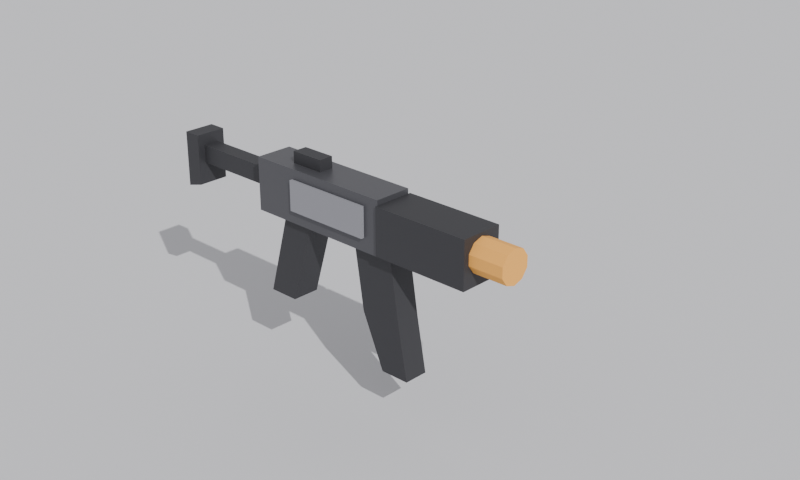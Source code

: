 # Source: buzz_blockout.blend  (saved by Blender 5.2.45; exported with 4.5.12 LTS)
import bpy
from mathutils import Matrix  # noqa: F401  (used for matrix-valued properties, if any)

bpy.ops.wm.read_factory_settings(use_empty=True)
scene = bpy.context.scene
scene.name = 'Scene'

# ---- materials (node trees are filled in below, after node groups)
mat_ground = bpy.data.materials.new('ground')
mat_body = bpy.data.materials.new('body')
mat_dark = bpy.data.materials.new('dark')
mat_foam = bpy.data.materials.new('foam')
mat_plate = bpy.data.materials.new('plate')

# ---- material node trees
mat_ground.use_nodes = True; mat_ground.node_tree.nodes.clear()
_N = mat_ground.node_tree.nodes; _L = mat_ground.node_tree.links
n0 = _N.new('ShaderNodeBsdfPrincipled'); n0.name = 'Principled BSDF'; n0.location = (-200, 100)
n0.inputs[0].default_value = (0.62, 0.62, 0.64, 1.0)
n0.inputs[2].default_value = 0.9
n0.inputs[10].default_value = 0.005
n1 = _N.new('ShaderNodeOutputMaterial'); n1.name = 'Material Output'; n1.location = (200, 100)
_L.new(n0.outputs[0], n1.inputs[0])
n1.is_active_output = True
mat_body.use_nodes = True; mat_body.node_tree.nodes.clear()
_N = mat_body.node_tree.nodes; _L = mat_body.node_tree.links
n0 = _N.new('ShaderNodeBsdfPrincipled'); n0.name = 'Principled BSDF'; n0.location = (-200, 100)
n0.inputs[0].default_value = (0.09, 0.09, 0.1, 1.0)
n0.inputs[1].default_value = 0.4
n0.inputs[2].default_value = 0.4
n0.inputs[10].default_value = 0.005
n1 = _N.new('ShaderNodeOutputMaterial'); n1.name = 'Material Output'; n1.location = (200, 100)
_L.new(n0.outputs[0], n1.inputs[0])
n1.is_active_output = True
mat_dark.use_nodes = True; mat_dark.node_tree.nodes.clear()
_N = mat_dark.node_tree.nodes; _L = mat_dark.node_tree.links
n0 = _N.new('ShaderNodeBsdfPrincipled'); n0.name = 'Principled BSDF'; n0.location = (-200, 100)
n0.inputs[0].default_value = (0.04, 0.04, 0.045, 1.0)
n0.inputs[1].default_value = 0.2
n0.inputs[2].default_value = 0.6
n0.inputs[10].default_value = 0.005
n1 = _N.new('ShaderNodeOutputMaterial'); n1.name = 'Material Output'; n1.location = (200, 100)
_L.new(n0.outputs[0], n1.inputs[0])
n1.is_active_output = True
mat_foam.use_nodes = True; mat_foam.node_tree.nodes.clear()
_N = mat_foam.node_tree.nodes; _L = mat_foam.node_tree.links
n0 = _N.new('ShaderNodeBsdfPrincipled'); n0.name = 'Principled BSDF'; n0.location = (-200, 100)
n0.inputs[0].default_value = (0.9, 0.42, 0.08, 1.0)
n0.inputs[2].default_value = 0.9
n0.inputs[10].default_value = 0.005
n1 = _N.new('ShaderNodeOutputMaterial'); n1.name = 'Material Output'; n1.location = (200, 100)
_L.new(n0.outputs[0], n1.inputs[0])
n1.is_active_output = True
mat_plate.use_nodes = True; mat_plate.node_tree.nodes.clear()
_N = mat_plate.node_tree.nodes; _L = mat_plate.node_tree.links
n0 = _N.new('ShaderNodeBsdfPrincipled'); n0.name = 'Principled BSDF'; n0.location = (-200, 100)
n0.inputs[0].default_value = (0.3, 0.3, 0.33, 1.0)
n0.inputs[1].default_value = 0.2
n0.inputs[2].default_value = 0.8
n0.inputs[10].default_value = 0.005
n1 = _N.new('ShaderNodeOutputMaterial'); n1.name = 'Material Output'; n1.location = (200, 100)
_L.new(n0.outputs[0], n1.inputs[0])
n1.is_active_output = True

# ---- world
world_w = bpy.data.worlds.new('w'); scene.world = world_w
world_w.use_nodes = True; world_w.node_tree.nodes.clear()
_N = world_w.node_tree.nodes; _L = world_w.node_tree.links
n0 = _N.new('ShaderNodeBackground'); n0.name = 'Background'; n0.location = (-200, 100)
n0.inputs[0].default_value = (0.58, 0.58, 0.6, 1.0)
n1 = _N.new('ShaderNodeOutputWorld'); n1.name = 'World Output'; n1.location = (200, 100)
_L.new(n0.outputs[0], n1.inputs[0])
n1.is_active_output = True

# ---- cameras
cam_cam = bpy.data.cameras.new('cam')
cam_cam.lens = 55.0
cam_cam.ortho_scale = 4.8

# ---- lights
light_sun = bpy.data.lights.new('sun', 'SUN')
light_sun.energy = 3.0

# ---- meshes
me_ground = bpy.data.meshes.new('ground')
me_ground.from_pydata([(-30.0, -30.0, 0.0), (30.0, -30.0, 0.0), (-30.0, 30.0, 0.0), (30.0, 30.0, 0.0)], [], [(0, 1, 3, 2)])
me_ground.materials.append(mat_ground)
me_ground.update()
me_receiver = bpy.data.meshes.new('receiver')
me_receiver.from_pydata([(-0.115, -0.55, -0.08), (-0.115, 0.38, -0.08), (-0.115, 0.38, 0.24), (-0.115, -0.55, 0.24), (0.115, -0.55, -0.08), (0.115, 0.38, -0.08), (0.115, 0.38, 0.24), (0.115, -0.55, 0.24)], [], [(3, 2, 1, 0), (4, 5, 6, 7), (0, 1, 5, 4), (1, 2, 6, 5), (2, 3, 7, 6), (3, 0, 4, 7)])
me_receiver.materials.append(mat_body)
me_receiver.update()
me_handguard = bpy.data.meshes.new('handguard')
me_handguard.from_pydata([(-0.13, -1.15, -0.07), (-0.13, -0.55, -0.07), (-0.13, -0.55, 0.21), (-0.13, -1.15, 0.21), (0.13, -1.15, -0.07), (0.13, -0.55, -0.07), (0.13, -0.55, 0.21), (0.13, -1.15, 0.21)], [], [(3, 2, 1, 0), (4, 5, 6, 7), (0, 1, 5, 4), (1, 2, 6, 5), (2, 3, 7, 6), (3, 0, 4, 7)])
me_handguard.materials.append(mat_dark)
me_handguard.update()
me_grip_001 = bpy.data.meshes.new('grip.001')
me_grip_001.from_pydata([(-0.085, 0.0, -0.08), (-0.085, 0.2, -0.08), (-0.085, 0.34, -0.58), (-0.085, 0.15, -0.58), (0.085, 0.0, -0.08), (0.085, 0.2, -0.08), (0.085, 0.34, -0.58), (0.085, 0.15, -0.58)], [], [(3, 0, 1, 2), (4, 7, 6, 5), (0, 4, 5, 1), (1, 5, 6, 2), (2, 6, 7, 3), (3, 7, 4, 0)])
me_grip_001.materials.append(mat_dark)
me_grip_001.update()
me_mag = bpy.data.meshes.new('mag')
me_mag.from_pydata([(-0.075, -0.6, -0.08), (-0.075, -0.34, -0.08), (-0.075, -0.4, -0.46), (-0.075, -0.54, -0.78), (-0.075, -0.72, -0.78), (-0.075, -0.66, -0.46), (0.075, -0.6, -0.08), (0.075, -0.34, -0.08), (0.075, -0.4, -0.46), (0.075, -0.54, -0.78), (0.075, -0.72, -0.78), (0.075, -0.66, -0.46)], [], [(5, 0, 1, 2, 3, 4), (6, 11, 10, 9, 8, 7), (0, 6, 7, 1), (1, 7, 8, 2), (2, 8, 9, 3), (3, 9, 10, 4), (4, 10, 11, 5), (5, 11, 6, 0)])
me_mag.materials.append(mat_dark)
me_mag.update()
me_stock_bar = bpy.data.meshes.new('stock_bar')
me_stock_bar.from_pydata([(-0.05, 0.38, 0.04), (-0.05, 1.0, 0.04), (-0.05, 1.0, 0.15), (-0.05, 0.38, 0.15), (0.05, 0.38, 0.04), (0.05, 1.0, 0.04), (0.05, 1.0, 0.15), (0.05, 0.38, 0.15)], [], [(3, 2, 1, 0), (4, 5, 6, 7), (0, 1, 5, 4), (1, 2, 6, 5), (2, 3, 7, 6), (3, 0, 4, 7)])
me_stock_bar.materials.append(mat_dark)
me_stock_bar.update()
me_stock_pad = bpy.data.meshes.new('stock_pad')
me_stock_pad.from_pydata([(-0.095, 0.95, 0.22), (-0.095, 1.06, 0.22), (-0.095, 1.06, -0.12), (-0.095, 0.95, -0.09), (0.095, 0.95, 0.22), (0.095, 1.06, 0.22), (0.095, 1.06, -0.12), (0.095, 0.95, -0.09)], [], [(3, 0, 1, 2), (4, 7, 6, 5), (0, 4, 5, 1), (1, 5, 6, 2), (2, 6, 7, 3), (3, 7, 4, 0)])
me_stock_pad.materials.append(mat_dark)
me_stock_pad.update()
me_muzzle_001 = bpy.data.meshes.new('muzzle.001')
me_muzzle_001.from_pydata([(0.0, -1.14, 0.19), (0.0, -1.36, 0.19), (0.05878, -1.14, 0.1709), (0.05878, -1.36, 0.1709), (0.09511, -1.14, 0.1209), (0.09511, -1.36, 0.1209), (0.09511, -1.14, 0.0591), (0.09511, -1.36, 0.0591), (0.05878, -1.14, 0.009098), (0.05878, -1.36, 0.009098), (0.0, -1.14, -0.01), (0.0, -1.36, -0.01), (-0.05878, -1.14, 0.009098), (-0.05878, -1.36, 0.009098), (-0.09511, -1.14, 0.0591), (-0.09511, -1.36, 0.0591), (-0.09511, -1.14, 0.1209), (-0.09511, -1.36, 0.1209), (-0.05878, -1.14, 0.1709), (-0.05878, -1.36, 0.1709)], [], [(0, 1, 3, 2), (2, 3, 5, 4), (4, 5, 7, 6), (6, 7, 9, 8), (8, 9, 11, 10), (10, 11, 13, 12), (12, 13, 15, 14), (14, 15, 17, 16), (3, 1, 19, 17, 15, 13, 11, 9, 7, 5), (16, 17, 19, 18), (18, 19, 1, 0), (0, 2, 4, 6, 8, 10, 12, 14, 16, 18)])
me_muzzle_001.materials.append(mat_foam)
me_muzzle_001.update()
me_sight = bpy.data.meshes.new('sight')
me_sight.from_pydata([(-0.045, -0.05, 0.24), (-0.045, 0.16, 0.24), (-0.045, 0.16, 0.31), (-0.045, -0.05, 0.31), (0.045, -0.05, 0.24), (0.045, 0.16, 0.24), (0.045, 0.16, 0.31), (0.045, -0.05, 0.31)], [], [(3, 2, 1, 0), (4, 5, 6, 7), (0, 1, 5, 4), (1, 2, 6, 5), (2, 3, 7, 6), (3, 0, 4, 7)])
me_sight.materials.append(mat_dark)
me_sight.update()
me_plate_001 = bpy.data.meshes.new('plate.001')
me_plate_001.from_pydata([(-0.135, -0.45, 0.0), (-0.135, 0.1, 0.0), (-0.135, 0.1, 0.18), (-0.135, -0.45, 0.18), (-0.105, -0.45, 0.0), (-0.105, 0.1, 0.0), (-0.105, 0.1, 0.18), (-0.105, -0.45, 0.18)], [], [(3, 2, 1, 0), (4, 5, 6, 7), (0, 1, 5, 4), (1, 2, 6, 5), (2, 3, 7, 6), (3, 0, 4, 7)])
me_plate_001.materials.append(mat_plate)
me_plate_001.update()

# ---- objects
ob_ground = bpy.data.objects.new('ground', me_ground)
ob_sun = bpy.data.objects.new('sun', light_sun)
ob_cam = bpy.data.objects.new('cam', cam_cam)
ob_receiver = bpy.data.objects.new('receiver', me_receiver)
ob_handguard = bpy.data.objects.new('handguard', me_handguard)
ob_grip = bpy.data.objects.new('grip', me_grip_001)
ob_mag = bpy.data.objects.new('mag', me_mag)
ob_stock_bar = bpy.data.objects.new('stock_bar', me_stock_bar)
ob_stock_pad = bpy.data.objects.new('stock_pad', me_stock_pad)
ob_muzzle = bpy.data.objects.new('muzzle', me_muzzle_001)
ob_sight = bpy.data.objects.new('sight', me_sight)
ob_plate = bpy.data.objects.new('plate', me_plate_001)

# ---- transforms, parenting, visibility, modifiers, constraints
ob_ground.location = (0.0, 0.0, -1.1)
ob_sun.location = (0.0, 0.0, 0.0)
ob_sun.rotation_euler = (0.8727, 0.1745, -0.6109)
ob_cam.location = (-4.2, -4.6, 2.6)
ob_cam.rotation_euler = (1.149, -4.755e-08, -0.8098)
ob_receiver.location = (0.0, 0.0, 0.0)
ob_handguard.location = (0.0, 0.0, 0.0)
ob_grip.location = (0.0, 0.0, 0.0)
ob_mag.location = (0.0, 0.0, 0.0)
ob_stock_bar.location = (0.0, 0.0, 0.0)
ob_stock_pad.location = (0.0, 0.0, 0.0)
ob_muzzle.location = (0.0, 0.0, 0.0)
ob_sight.location = (0.0, 0.0, 0.0)
ob_plate.location = (0.0, 0.0, 0.0)

# ---- collection membership
scene.collection.objects.link(ob_ground)
scene.collection.objects.link(ob_sun)
scene.collection.objects.link(ob_cam)
scene.collection.objects.link(ob_receiver)
scene.collection.objects.link(ob_handguard)
scene.collection.objects.link(ob_grip)
scene.collection.objects.link(ob_mag)
scene.collection.objects.link(ob_stock_bar)
scene.collection.objects.link(ob_stock_pad)
scene.collection.objects.link(ob_muzzle)
scene.collection.objects.link(ob_sight)
scene.collection.objects.link(ob_plate)

# ---- scene / render settings (as saved in the file)
scene.camera = ob_cam
scene.frame_start = 1; scene.frame_end = 250; scene.frame_set(1)
scene.render.engine = 'CYCLES'
scene.render.resolution_x = 1000
scene.render.resolution_y = 600
scene.render.bake_bias = 0.0
scene.render.bake_samples = 0
scene.render.compositor_device = 'GPU'
scene.cycles.samples = 16
scene.eevee.use_volume_custom_range = False
scene.eevee.fast_gi_thickness_near = 0.1
scene.eevee.fast_gi_thickness_far = 0.0
scene.eevee.ray_tracing_options.screen_trace_thickness = 0.1
bpy.context.view_layer.update()
